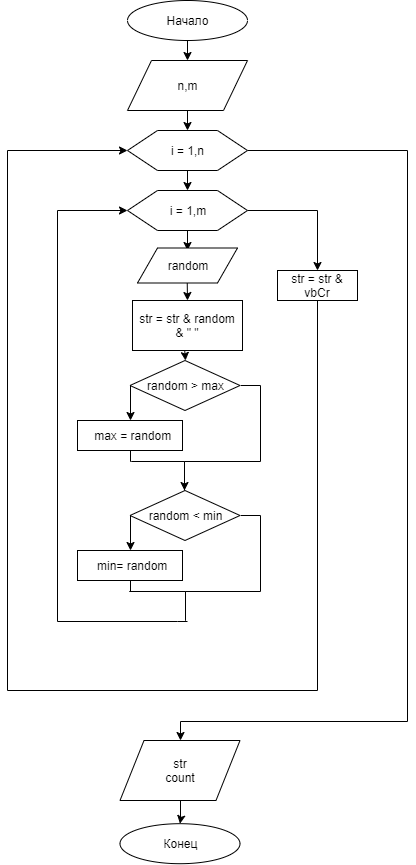

The diagram above was exported from draw.io. Its source (the exported page's mxGraphModel, read from the mxfile embedded in the PNG):
<mxGraphModel dx="1205" dy="1740" grid="1" gridSize="10" guides="1" tooltips="1" connect="1" arrows="1" fold="1" page="1" pageScale="1" pageWidth="827" pageHeight="1169" math="0" shadow="0">
  <root>
    <mxCell id="0" />
    <mxCell id="1" parent="0" />
    <mxCell id="IB7GYAoO9W4jVIln8zjf-28" style="edgeStyle=orthogonalEdgeStyle;rounded=0;orthogonalLoop=1;jettySize=auto;html=1;exitX=0.5;exitY=1;exitDx=0;exitDy=0;entryX=0.5;entryY=0;entryDx=0;entryDy=0;" edge="1" parent="1" source="IB7GYAoO9W4jVIln8zjf-1" target="IB7GYAoO9W4jVIln8zjf-27">
      <mxGeometry relative="1" as="geometry" />
    </mxCell>
    <mxCell id="IB7GYAoO9W4jVIln8zjf-1" value="Начало" style="ellipse;whiteSpace=wrap;html=1;" vertex="1" parent="1">
      <mxGeometry x="200" y="-30" width="120" height="40" as="geometry" />
    </mxCell>
    <mxCell id="IB7GYAoO9W4jVIln8zjf-8" style="edgeStyle=orthogonalEdgeStyle;rounded=0;orthogonalLoop=1;jettySize=auto;html=1;exitX=0.5;exitY=1;exitDx=0;exitDy=0;entryX=0.5;entryY=0;entryDx=0;entryDy=0;" edge="1" parent="1" source="IB7GYAoO9W4jVIln8zjf-3" target="IB7GYAoO9W4jVIln8zjf-7">
      <mxGeometry relative="1" as="geometry" />
    </mxCell>
    <mxCell id="IB7GYAoO9W4jVIln8zjf-16" style="edgeStyle=orthogonalEdgeStyle;rounded=0;orthogonalLoop=1;jettySize=auto;html=1;exitX=1;exitY=0.5;exitDx=0;exitDy=0;entryX=0.5;entryY=0;entryDx=0;entryDy=0;" edge="1" parent="1" source="IB7GYAoO9W4jVIln8zjf-3" target="IB7GYAoO9W4jVIln8zjf-17">
      <mxGeometry relative="1" as="geometry">
        <mxPoint x="260" y="410" as="targetPoint" />
        <Array as="points">
          <mxPoint x="480" y="120" />
          <mxPoint x="480" y="691" />
          <mxPoint x="253" y="691" />
        </Array>
      </mxGeometry>
    </mxCell>
    <mxCell id="IB7GYAoO9W4jVIln8zjf-3" value="i = 1,n" style="shape=hexagon;perimeter=hexagonPerimeter2;whiteSpace=wrap;html=1;" vertex="1" parent="1">
      <mxGeometry x="200" y="100" width="120" height="40" as="geometry" />
    </mxCell>
    <mxCell id="IB7GYAoO9W4jVIln8zjf-10" style="edgeStyle=orthogonalEdgeStyle;rounded=0;orthogonalLoop=1;jettySize=auto;html=1;exitX=0.5;exitY=1;exitDx=0;exitDy=0;entryX=0.5;entryY=0;entryDx=0;entryDy=0;" edge="1" parent="1" source="IB7GYAoO9W4jVIln8zjf-7">
      <mxGeometry relative="1" as="geometry">
        <mxPoint x="259.7058823529412" y="220" as="targetPoint" />
      </mxGeometry>
    </mxCell>
    <mxCell id="IB7GYAoO9W4jVIln8zjf-23" style="edgeStyle=orthogonalEdgeStyle;rounded=0;orthogonalLoop=1;jettySize=auto;html=1;exitX=1;exitY=0.5;exitDx=0;exitDy=0;entryX=0.5;entryY=0;entryDx=0;entryDy=0;" edge="1" parent="1" source="IB7GYAoO9W4jVIln8zjf-7" target="IB7GYAoO9W4jVIln8zjf-19">
      <mxGeometry relative="1" as="geometry">
        <mxPoint x="370" y="230" as="targetPoint" />
      </mxGeometry>
    </mxCell>
    <mxCell id="IB7GYAoO9W4jVIln8zjf-40" style="edgeStyle=orthogonalEdgeStyle;rounded=0;orthogonalLoop=1;jettySize=auto;html=1;endArrow=classic;endFill=1;entryX=0;entryY=0.5;entryDx=0;entryDy=0;" edge="1" parent="1" target="IB7GYAoO9W4jVIln8zjf-7">
      <mxGeometry relative="1" as="geometry">
        <mxPoint x="260" y="591" as="sourcePoint" />
        <Array as="points">
          <mxPoint x="250" y="591" />
          <mxPoint x="130" y="591" />
          <mxPoint x="130" y="180" />
        </Array>
      </mxGeometry>
    </mxCell>
    <mxCell id="IB7GYAoO9W4jVIln8zjf-7" value="i = 1,m" style="shape=hexagon;perimeter=hexagonPerimeter2;whiteSpace=wrap;html=1;" vertex="1" parent="1">
      <mxGeometry x="200" y="160" width="120" height="40" as="geometry" />
    </mxCell>
    <mxCell id="IB7GYAoO9W4jVIln8zjf-12" style="edgeStyle=orthogonalEdgeStyle;rounded=0;orthogonalLoop=1;jettySize=auto;html=1;exitX=0.5;exitY=1;exitDx=0;exitDy=0;entryX=0.5;entryY=0;entryDx=0;entryDy=0;" edge="1" parent="1" target="IB7GYAoO9W4jVIln8zjf-11">
      <mxGeometry relative="1" as="geometry">
        <mxPoint x="259.7058823529412" y="250.5882352941178" as="sourcePoint" />
      </mxGeometry>
    </mxCell>
    <mxCell id="IB7GYAoO9W4jVIln8zjf-11" value="str = str &amp;amp; random &amp;amp; &quot; &quot;" style="rounded=0;whiteSpace=wrap;html=1;" vertex="1" parent="1">
      <mxGeometry x="205" y="270" width="110" height="50" as="geometry" />
    </mxCell>
    <mxCell id="IB7GYAoO9W4jVIln8zjf-26" style="edgeStyle=orthogonalEdgeStyle;rounded=0;orthogonalLoop=1;jettySize=auto;html=1;exitX=0.5;exitY=1;exitDx=0;exitDy=0;" edge="1" parent="1" source="IB7GYAoO9W4jVIln8zjf-17" target="IB7GYAoO9W4jVIln8zjf-25">
      <mxGeometry relative="1" as="geometry" />
    </mxCell>
    <mxCell id="IB7GYAoO9W4jVIln8zjf-17" value="str&lt;br&gt;count" style="shape=parallelogram;perimeter=parallelogramPerimeter;whiteSpace=wrap;html=1;" vertex="1" parent="1">
      <mxGeometry x="192.5" y="710" width="120" height="60" as="geometry" />
    </mxCell>
    <mxCell id="IB7GYAoO9W4jVIln8zjf-24" style="edgeStyle=orthogonalEdgeStyle;rounded=0;orthogonalLoop=1;jettySize=auto;html=1;exitX=0.5;exitY=1;exitDx=0;exitDy=0;entryX=0;entryY=0.5;entryDx=0;entryDy=0;" edge="1" parent="1" source="IB7GYAoO9W4jVIln8zjf-19" target="IB7GYAoO9W4jVIln8zjf-3">
      <mxGeometry relative="1" as="geometry">
        <Array as="points">
          <mxPoint x="390" y="660" />
          <mxPoint x="80" y="660" />
          <mxPoint x="80" y="120" />
        </Array>
      </mxGeometry>
    </mxCell>
    <mxCell id="IB7GYAoO9W4jVIln8zjf-19" value="str = str &amp;amp; vbCr" style="rounded=0;whiteSpace=wrap;html=1;" vertex="1" parent="1">
      <mxGeometry x="350" y="240" width="80" height="30" as="geometry" />
    </mxCell>
    <mxCell id="IB7GYAoO9W4jVIln8zjf-25" value="Конец" style="ellipse;whiteSpace=wrap;html=1;" vertex="1" parent="1">
      <mxGeometry x="192.5" y="793.2000122070312" width="120" height="40" as="geometry" />
    </mxCell>
    <mxCell id="IB7GYAoO9W4jVIln8zjf-29" style="edgeStyle=orthogonalEdgeStyle;rounded=0;orthogonalLoop=1;jettySize=auto;html=1;exitX=0.5;exitY=1;exitDx=0;exitDy=0;entryX=0.5;entryY=0;entryDx=0;entryDy=0;" edge="1" parent="1" source="IB7GYAoO9W4jVIln8zjf-27" target="IB7GYAoO9W4jVIln8zjf-3">
      <mxGeometry relative="1" as="geometry" />
    </mxCell>
    <mxCell id="IB7GYAoO9W4jVIln8zjf-27" value="n,m" style="shape=parallelogram;perimeter=parallelogramPerimeter;whiteSpace=wrap;html=1;" vertex="1" parent="1">
      <mxGeometry x="200" y="30" width="120" height="50" as="geometry" />
    </mxCell>
    <mxCell id="IB7GYAoO9W4jVIln8zjf-30" value="random" style="shape=parallelogram;perimeter=parallelogramPerimeter;whiteSpace=wrap;html=1;" vertex="1" parent="1">
      <mxGeometry x="210" y="217.5" width="100" height="35" as="geometry" />
    </mxCell>
    <mxCell id="IB7GYAoO9W4jVIln8zjf-36" style="edgeStyle=orthogonalEdgeStyle;rounded=0;orthogonalLoop=1;jettySize=auto;html=1;exitX=0;exitY=0.5;exitDx=0;exitDy=0;entryX=0.5;entryY=0;entryDx=0;entryDy=0;" edge="1" parent="1" source="IB7GYAoO9W4jVIln8zjf-31" target="IB7GYAoO9W4jVIln8zjf-33">
      <mxGeometry relative="1" as="geometry" />
    </mxCell>
    <mxCell id="IB7GYAoO9W4jVIln8zjf-37" style="edgeStyle=orthogonalEdgeStyle;rounded=0;orthogonalLoop=1;jettySize=auto;html=1;exitX=1;exitY=0.5;exitDx=0;exitDy=0;endArrow=none;endFill=0;" edge="1" parent="1" source="IB7GYAoO9W4jVIln8zjf-31">
      <mxGeometry relative="1" as="geometry">
        <mxPoint x="257.5" y="590" as="targetPoint" />
        <Array as="points">
          <mxPoint x="332.5" y="485" />
          <mxPoint x="332.5" y="561" />
          <mxPoint x="257.5" y="561" />
        </Array>
      </mxGeometry>
    </mxCell>
    <mxCell id="IB7GYAoO9W4jVIln8zjf-31" value="random &amp;lt; min" style="rhombus;whiteSpace=wrap;html=1;" vertex="1" parent="1">
      <mxGeometry x="202.5" y="460" width="110" height="50" as="geometry" />
    </mxCell>
    <mxCell id="IB7GYAoO9W4jVIln8zjf-38" style="edgeStyle=orthogonalEdgeStyle;rounded=0;orthogonalLoop=1;jettySize=auto;html=1;exitX=0.5;exitY=1;exitDx=0;exitDy=0;endArrow=none;endFill=0;" edge="1" parent="1" source="IB7GYAoO9W4jVIln8zjf-33">
      <mxGeometry relative="1" as="geometry">
        <mxPoint x="257.5" y="590" as="targetPoint" />
        <Array as="points">
          <mxPoint x="202" y="561" />
          <mxPoint x="257" y="561" />
        </Array>
      </mxGeometry>
    </mxCell>
    <mxCell id="IB7GYAoO9W4jVIln8zjf-33" value="&amp;nbsp;min= random" style="rounded=0;whiteSpace=wrap;html=1;" vertex="1" parent="1">
      <mxGeometry x="150" y="520" width="105" height="30" as="geometry" />
    </mxCell>
    <mxCell id="IB7GYAoO9W4jVIln8zjf-43" style="edgeStyle=orthogonalEdgeStyle;rounded=0;orthogonalLoop=1;jettySize=auto;html=1;exitX=0.5;exitY=1;exitDx=0;exitDy=0;entryX=0.5;entryY=0;entryDx=0;entryDy=0;" edge="1" target="IB7GYAoO9W4jVIln8zjf-46" parent="1">
      <mxGeometry relative="1" as="geometry">
        <mxPoint x="257.2058823529412" y="320" as="sourcePoint" />
      </mxGeometry>
    </mxCell>
    <mxCell id="IB7GYAoO9W4jVIln8zjf-44" style="edgeStyle=orthogonalEdgeStyle;rounded=0;orthogonalLoop=1;jettySize=auto;html=1;exitX=0;exitY=0.5;exitDx=0;exitDy=0;entryX=0.5;entryY=0;entryDx=0;entryDy=0;" edge="1" source="IB7GYAoO9W4jVIln8zjf-46" target="IB7GYAoO9W4jVIln8zjf-48" parent="1">
      <mxGeometry relative="1" as="geometry" />
    </mxCell>
    <mxCell id="IB7GYAoO9W4jVIln8zjf-45" style="edgeStyle=orthogonalEdgeStyle;rounded=0;orthogonalLoop=1;jettySize=auto;html=1;exitX=1;exitY=0.5;exitDx=0;exitDy=0;endArrow=classic;endFill=1;" edge="1" source="IB7GYAoO9W4jVIln8zjf-46" parent="1">
      <mxGeometry relative="1" as="geometry">
        <mxPoint x="257.3529411764707" y="459.91176470588243" as="targetPoint" />
        <Array as="points">
          <mxPoint x="332.5" y="355" />
          <mxPoint x="332.5" y="431" />
          <mxPoint x="257.5" y="431" />
        </Array>
      </mxGeometry>
    </mxCell>
    <mxCell id="IB7GYAoO9W4jVIln8zjf-46" value="random &amp;gt; max" style="rhombus;whiteSpace=wrap;html=1;" vertex="1" parent="1">
      <mxGeometry x="202.5" y="330" width="110" height="50" as="geometry" />
    </mxCell>
    <mxCell id="IB7GYAoO9W4jVIln8zjf-47" style="edgeStyle=orthogonalEdgeStyle;rounded=0;orthogonalLoop=1;jettySize=auto;html=1;exitX=0.5;exitY=1;exitDx=0;exitDy=0;endArrow=none;endFill=0;" edge="1" source="IB7GYAoO9W4jVIln8zjf-48" parent="1">
      <mxGeometry relative="1" as="geometry">
        <mxPoint x="257.3529411764707" y="459.91176470588243" as="targetPoint" />
        <Array as="points">
          <mxPoint x="203.5" y="431" />
          <mxPoint x="257.5" y="431" />
        </Array>
      </mxGeometry>
    </mxCell>
    <mxCell id="IB7GYAoO9W4jVIln8zjf-48" value="&amp;nbsp;max = random" style="rounded=0;whiteSpace=wrap;html=1;" vertex="1" parent="1">
      <mxGeometry x="150" y="390" width="105" height="30" as="geometry" />
    </mxCell>
  </root>
</mxGraphModel>